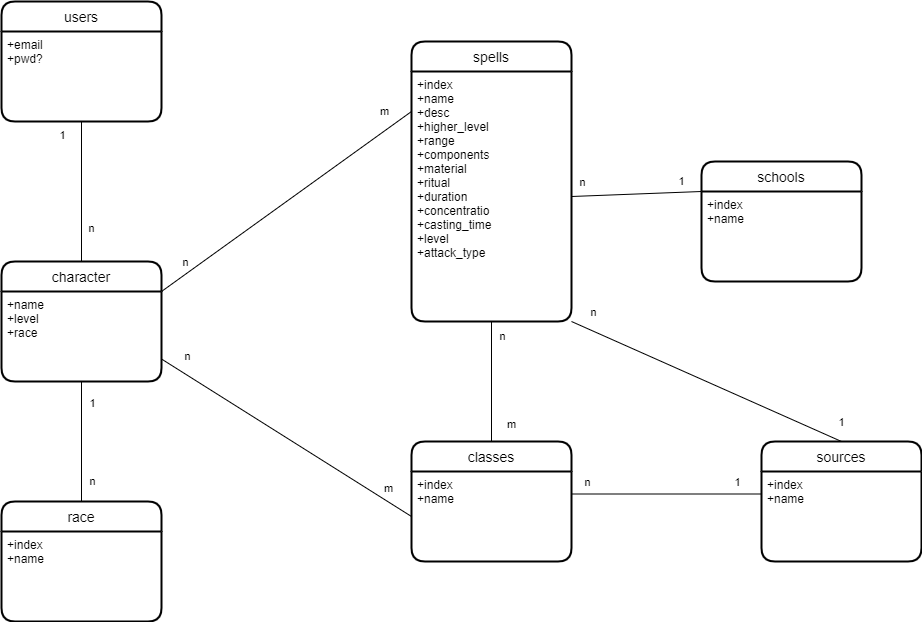

The diagram above was exported from draw.io. Its source (the exported page's mxGraphModel, read from the mxfile embedded in the PNG):
<mxGraphModel dx="1086" dy="806" grid="1" gridSize="10" guides="1" tooltips="1" connect="1" arrows="1" fold="1" page="1" pageScale="1" pageWidth="827" pageHeight="1169" math="0" shadow="0">
  <root>
    <mxCell id="0" />
    <mxCell id="1" parent="0" />
    <mxCell id="Q1CGbnANPEGJXeVrunjp-4" value="" style="endArrow=none;html=1;rounded=0;fontColor=default;strokeColor=default;labelBackgroundColor=default;exitX=0.5;exitY=0;exitDx=0;exitDy=0;entryX=0.5;entryY=1;entryDx=0;entryDy=0;" parent="1" source="Q1CGbnANPEGJXeVrunjp-21" target="Q1CGbnANPEGJXeVrunjp-20" edge="1">
      <mxGeometry width="50" height="50" relative="1" as="geometry">
        <mxPoint x="390" y="420" as="sourcePoint" />
        <mxPoint x="440" y="370" as="targetPoint" />
      </mxGeometry>
    </mxCell>
    <mxCell id="Q1CGbnANPEGJXeVrunjp-5" value="1" style="edgeLabel;html=1;align=center;verticalAlign=middle;resizable=0;points=[];fontColor=default;labelBackgroundColor=default;" parent="Q1CGbnANPEGJXeVrunjp-4" vertex="1" connectable="0">
      <mxGeometry x="0.3808" y="2" relative="1" as="geometry">
        <mxPoint x="-18" y="-30" as="offset" />
      </mxGeometry>
    </mxCell>
    <mxCell id="Q1CGbnANPEGJXeVrunjp-6" value="n" style="edgeLabel;html=1;align=center;verticalAlign=middle;resizable=0;points=[];fontColor=default;labelBackgroundColor=default;" parent="Q1CGbnANPEGJXeVrunjp-4" vertex="1" connectable="0">
      <mxGeometry x="-0.7151" y="3" relative="1" as="geometry">
        <mxPoint x="12" y="-14" as="offset" />
      </mxGeometry>
    </mxCell>
    <mxCell id="Q1CGbnANPEGJXeVrunjp-7" value="" style="endArrow=none;html=1;rounded=0;labelBackgroundColor=default;fontColor=default;strokeColor=default;exitX=1;exitY=0.25;exitDx=0;exitDy=0;entryX=0;entryY=0.25;entryDx=0;entryDy=0;" parent="1" source="Q1CGbnANPEGJXeVrunjp-21" target="Q1CGbnANPEGJXeVrunjp-23" edge="1">
      <mxGeometry width="50" height="50" relative="1" as="geometry">
        <mxPoint x="380" y="440" as="sourcePoint" />
        <mxPoint x="580" y="310" as="targetPoint" />
      </mxGeometry>
    </mxCell>
    <mxCell id="Q1CGbnANPEGJXeVrunjp-8" value="n" style="edgeLabel;html=1;align=center;verticalAlign=middle;resizable=0;points=[];fontColor=default;labelBackgroundColor=default;" parent="Q1CGbnANPEGJXeVrunjp-7" vertex="1" connectable="0">
      <mxGeometry x="-0.8583" y="2" relative="1" as="geometry">
        <mxPoint x="7" y="-15" as="offset" />
      </mxGeometry>
    </mxCell>
    <mxCell id="Q1CGbnANPEGJXeVrunjp-9" value="m" style="edgeLabel;html=1;align=center;verticalAlign=middle;resizable=0;points=[];fontColor=default;labelBackgroundColor=default;" parent="Q1CGbnANPEGJXeVrunjp-7" vertex="1" connectable="0">
      <mxGeometry x="0.8629" y="-1" relative="1" as="geometry">
        <mxPoint x="-11" y="-14" as="offset" />
      </mxGeometry>
    </mxCell>
    <mxCell id="Q1CGbnANPEGJXeVrunjp-13" value="" style="endArrow=none;html=1;rounded=0;labelBackgroundColor=default;fontColor=default;strokeColor=default;entryX=1;entryY=0.75;entryDx=0;entryDy=0;exitX=0;exitY=0.5;exitDx=0;exitDy=0;" parent="1" source="Q1CGbnANPEGJXeVrunjp-33" target="Q1CGbnANPEGJXeVrunjp-22" edge="1">
      <mxGeometry width="50" height="50" relative="1" as="geometry">
        <mxPoint x="370" y="520" as="sourcePoint" />
        <mxPoint x="420" y="470" as="targetPoint" />
      </mxGeometry>
    </mxCell>
    <mxCell id="Q1CGbnANPEGJXeVrunjp-17" value="n" style="edgeLabel;html=1;align=center;verticalAlign=middle;resizable=0;points=[];fontColor=default;labelBackgroundColor=default;" parent="Q1CGbnANPEGJXeVrunjp-13" vertex="1" connectable="0">
      <mxGeometry x="0.8021" y="-1" relative="1" as="geometry">
        <mxPoint y="-18" as="offset" />
      </mxGeometry>
    </mxCell>
    <mxCell id="Q1CGbnANPEGJXeVrunjp-18" value="m" style="edgeLabel;html=1;align=center;verticalAlign=middle;resizable=0;points=[];fontColor=default;labelBackgroundColor=default;" parent="Q1CGbnANPEGJXeVrunjp-13" vertex="1" connectable="0">
      <mxGeometry x="-0.7441" y="1" relative="1" as="geometry">
        <mxPoint x="9" y="-9" as="offset" />
      </mxGeometry>
    </mxCell>
    <mxCell id="Q1CGbnANPEGJXeVrunjp-14" value="" style="endArrow=none;html=1;rounded=0;labelBackgroundColor=default;fontColor=default;strokeColor=default;entryX=0.5;entryY=1;entryDx=0;entryDy=0;exitX=0.5;exitY=0;exitDx=0;exitDy=0;" parent="1" source="Q1CGbnANPEGJXeVrunjp-32" target="Q1CGbnANPEGJXeVrunjp-24" edge="1">
      <mxGeometry width="50" height="50" relative="1" as="geometry">
        <mxPoint x="370" y="520" as="sourcePoint" />
        <mxPoint x="420" y="470" as="targetPoint" />
      </mxGeometry>
    </mxCell>
    <mxCell id="Q1CGbnANPEGJXeVrunjp-15" value="n" style="edgeLabel;html=1;align=center;verticalAlign=middle;resizable=0;points=[];fontColor=default;labelBackgroundColor=default;" parent="Q1CGbnANPEGJXeVrunjp-14" vertex="1" connectable="0">
      <mxGeometry x="0.7714" y="-1" relative="1" as="geometry">
        <mxPoint x="9" as="offset" />
      </mxGeometry>
    </mxCell>
    <mxCell id="Q1CGbnANPEGJXeVrunjp-16" value="m" style="edgeLabel;html=1;align=center;verticalAlign=middle;resizable=0;points=[];fontColor=default;labelBackgroundColor=default;" parent="Q1CGbnANPEGJXeVrunjp-14" vertex="1" connectable="0">
      <mxGeometry x="-0.7714" y="-1" relative="1" as="geometry">
        <mxPoint x="18" y="-4" as="offset" />
      </mxGeometry>
    </mxCell>
    <mxCell id="Q1CGbnANPEGJXeVrunjp-19" value="users" style="swimlane;childLayout=stackLayout;horizontal=1;startSize=30;horizontalStack=0;rounded=1;fontSize=14;fontStyle=0;strokeWidth=2;resizeParent=0;resizeLast=1;shadow=0;dashed=0;align=center;labelBackgroundColor=default;fontColor=default;fillColor=default;strokeColor=default;" parent="1" vertex="1">
      <mxGeometry x="200" y="220" width="160" height="120" as="geometry">
        <mxRectangle x="80" y="280" width="70" height="30" as="alternateBounds" />
      </mxGeometry>
    </mxCell>
    <mxCell id="Q1CGbnANPEGJXeVrunjp-20" value="+email&#10;+pwd?" style="align=left;strokeColor=none;fillColor=none;spacingLeft=4;fontSize=12;verticalAlign=top;resizable=0;rotatable=0;part=1;labelBackgroundColor=default;fontColor=default;" parent="Q1CGbnANPEGJXeVrunjp-19" vertex="1">
      <mxGeometry y="30" width="160" height="90" as="geometry" />
    </mxCell>
    <mxCell id="Q1CGbnANPEGJXeVrunjp-21" value="character" style="swimlane;childLayout=stackLayout;horizontal=1;startSize=30;horizontalStack=0;rounded=1;fontSize=14;fontStyle=0;strokeWidth=2;resizeParent=0;resizeLast=1;shadow=0;dashed=0;align=center;labelBackgroundColor=default;fontColor=default;fillColor=default;strokeColor=default;" parent="1" vertex="1">
      <mxGeometry x="200" y="480" width="160" height="120" as="geometry">
        <mxRectangle x="300" y="310" width="90" height="30" as="alternateBounds" />
      </mxGeometry>
    </mxCell>
    <mxCell id="Q1CGbnANPEGJXeVrunjp-22" value="+name&#10;+level&#10;+race&#10;" style="align=left;strokeColor=none;fillColor=none;spacingLeft=4;fontSize=12;verticalAlign=top;resizable=0;rotatable=0;part=1;labelBackgroundColor=default;fontColor=default;" parent="Q1CGbnANPEGJXeVrunjp-21" vertex="1">
      <mxGeometry y="30" width="160" height="90" as="geometry" />
    </mxCell>
    <mxCell id="Q1CGbnANPEGJXeVrunjp-23" value="spells" style="swimlane;childLayout=stackLayout;horizontal=1;startSize=30;horizontalStack=0;rounded=1;fontSize=14;fontStyle=0;strokeWidth=2;resizeParent=0;resizeLast=1;shadow=0;dashed=0;align=center;labelBackgroundColor=default;fontColor=default;fillColor=default;strokeColor=default;" parent="1" vertex="1">
      <mxGeometry x="610" y="260" width="160" height="280" as="geometry">
        <mxRectangle x="610" y="260" width="70" height="30" as="alternateBounds" />
      </mxGeometry>
    </mxCell>
    <mxCell id="Q1CGbnANPEGJXeVrunjp-24" value="+index&#10;+name&#10;+desc&#10;+higher_level&#10;+range&#10;+components&#10;+material&#10;+ritual&#10;+duration&#10;+concentratio&#10;+casting_time&#10;+level&#10;+attack_type" style="align=left;strokeColor=none;fillColor=none;spacingLeft=4;fontSize=12;verticalAlign=top;resizable=0;rotatable=0;part=1;labelBackgroundColor=default;fontColor=default;" parent="Q1CGbnANPEGJXeVrunjp-23" vertex="1">
      <mxGeometry y="30" width="160" height="250" as="geometry" />
    </mxCell>
    <mxCell id="Q1CGbnANPEGJXeVrunjp-27" value="schools" style="swimlane;childLayout=stackLayout;horizontal=1;startSize=30;horizontalStack=0;rounded=1;fontSize=14;fontStyle=0;strokeWidth=2;resizeParent=0;resizeLast=1;shadow=0;dashed=0;align=center;labelBackgroundColor=default;fontColor=default;fillColor=default;strokeColor=default;" parent="1" vertex="1">
      <mxGeometry x="900" y="380" width="160" height="120" as="geometry">
        <mxRectangle x="900" y="380" width="80" height="30" as="alternateBounds" />
      </mxGeometry>
    </mxCell>
    <mxCell id="Q1CGbnANPEGJXeVrunjp-28" value="+index&#10;+name" style="align=left;strokeColor=none;fillColor=none;spacingLeft=4;fontSize=12;verticalAlign=top;resizable=0;rotatable=0;part=1;labelBackgroundColor=default;fontColor=default;" parent="Q1CGbnANPEGJXeVrunjp-27" vertex="1">
      <mxGeometry y="30" width="160" height="90" as="geometry" />
    </mxCell>
    <mxCell id="Q1CGbnANPEGJXeVrunjp-29" value="" style="endArrow=none;html=1;rounded=0;labelBackgroundColor=default;fontColor=default;strokeColor=default;entryX=0;entryY=0;entryDx=0;entryDy=0;exitX=1;exitY=0.5;exitDx=0;exitDy=0;" parent="1" source="Q1CGbnANPEGJXeVrunjp-24" target="Q1CGbnANPEGJXeVrunjp-28" edge="1">
      <mxGeometry width="50" height="50" relative="1" as="geometry">
        <mxPoint x="540" y="510" as="sourcePoint" />
        <mxPoint x="590" y="460" as="targetPoint" />
      </mxGeometry>
    </mxCell>
    <mxCell id="Q1CGbnANPEGJXeVrunjp-30" value="n" style="edgeLabel;html=1;align=center;verticalAlign=middle;resizable=0;points=[];fontColor=default;labelBackgroundColor=default;" parent="Q1CGbnANPEGJXeVrunjp-29" vertex="1" connectable="0">
      <mxGeometry x="-0.6473" y="-2" relative="1" as="geometry">
        <mxPoint x="-13" y="-16" as="offset" />
      </mxGeometry>
    </mxCell>
    <mxCell id="Q1CGbnANPEGJXeVrunjp-31" value="1" style="edgeLabel;html=1;align=center;verticalAlign=middle;resizable=0;points=[];fontColor=default;labelBackgroundColor=default;" parent="Q1CGbnANPEGJXeVrunjp-29" vertex="1" connectable="0">
      <mxGeometry x="0.6939" y="3" relative="1" as="geometry">
        <mxPoint y="-8" as="offset" />
      </mxGeometry>
    </mxCell>
    <mxCell id="Q1CGbnANPEGJXeVrunjp-32" value="classes" style="swimlane;childLayout=stackLayout;horizontal=1;startSize=30;horizontalStack=0;rounded=1;fontSize=14;fontStyle=0;strokeWidth=2;resizeParent=0;resizeLast=1;shadow=0;dashed=0;align=center;labelBackgroundColor=default;fontColor=default;fillColor=default;strokeColor=default;" parent="1" vertex="1">
      <mxGeometry x="610" y="660" width="160" height="120" as="geometry" />
    </mxCell>
    <mxCell id="Q1CGbnANPEGJXeVrunjp-33" value="+index&#10;+name" style="align=left;strokeColor=none;fillColor=none;spacingLeft=4;fontSize=12;verticalAlign=top;resizable=0;rotatable=0;part=1;labelBackgroundColor=default;fontColor=default;" parent="Q1CGbnANPEGJXeVrunjp-32" vertex="1">
      <mxGeometry y="30" width="160" height="90" as="geometry" />
    </mxCell>
    <mxCell id="Q1CGbnANPEGJXeVrunjp-34" value="sources" style="swimlane;childLayout=stackLayout;horizontal=1;startSize=30;horizontalStack=0;rounded=1;fontSize=14;fontStyle=0;strokeWidth=2;resizeParent=0;resizeLast=1;shadow=0;dashed=0;align=center;labelBackgroundColor=default;fontColor=default;fillColor=default;strokeColor=default;" parent="1" vertex="1">
      <mxGeometry x="960" y="660" width="160" height="120" as="geometry" />
    </mxCell>
    <mxCell id="Q1CGbnANPEGJXeVrunjp-35" value="+index&#10;+name" style="align=left;strokeColor=none;fillColor=none;spacingLeft=4;fontSize=12;verticalAlign=top;resizable=0;rotatable=0;part=1;labelBackgroundColor=default;fontColor=default;" parent="Q1CGbnANPEGJXeVrunjp-34" vertex="1">
      <mxGeometry y="30" width="160" height="90" as="geometry" />
    </mxCell>
    <mxCell id="Q1CGbnANPEGJXeVrunjp-36" value="" style="endArrow=none;html=1;rounded=0;labelBackgroundColor=default;fontColor=default;strokeColor=default;entryX=1;entryY=1;entryDx=0;entryDy=0;exitX=0.5;exitY=0;exitDx=0;exitDy=0;" parent="1" source="Q1CGbnANPEGJXeVrunjp-34" target="Q1CGbnANPEGJXeVrunjp-24" edge="1">
      <mxGeometry width="50" height="50" relative="1" as="geometry">
        <mxPoint x="540" y="540" as="sourcePoint" />
        <mxPoint x="590" y="490" as="targetPoint" />
      </mxGeometry>
    </mxCell>
    <mxCell id="Q1CGbnANPEGJXeVrunjp-37" value="n" style="edgeLabel;html=1;align=center;verticalAlign=middle;resizable=0;points=[];fontColor=default;labelBackgroundColor=default;" parent="Q1CGbnANPEGJXeVrunjp-36" vertex="1" connectable="0">
      <mxGeometry x="0.8426" y="1" relative="1" as="geometry">
        <mxPoint y="-20" as="offset" />
      </mxGeometry>
    </mxCell>
    <mxCell id="Q1CGbnANPEGJXeVrunjp-38" value="1" style="edgeLabel;html=1;align=center;verticalAlign=middle;resizable=0;points=[];fontColor=default;labelBackgroundColor=default;" parent="Q1CGbnANPEGJXeVrunjp-36" vertex="1" connectable="0">
      <mxGeometry x="-0.8399" y="-2" relative="1" as="geometry">
        <mxPoint x="21" y="-8" as="offset" />
      </mxGeometry>
    </mxCell>
    <mxCell id="Q1CGbnANPEGJXeVrunjp-39" value="" style="endArrow=none;html=1;rounded=0;labelBackgroundColor=default;fontColor=default;strokeColor=default;entryX=0;entryY=0.25;entryDx=0;entryDy=0;exitX=1;exitY=0.25;exitDx=0;exitDy=0;" parent="1" source="Q1CGbnANPEGJXeVrunjp-33" target="Q1CGbnANPEGJXeVrunjp-35" edge="1">
      <mxGeometry width="50" height="50" relative="1" as="geometry">
        <mxPoint x="540" y="540" as="sourcePoint" />
        <mxPoint x="590" y="490" as="targetPoint" />
      </mxGeometry>
    </mxCell>
    <mxCell id="Q1CGbnANPEGJXeVrunjp-40" value="n" style="edgeLabel;html=1;align=center;verticalAlign=middle;resizable=0;points=[];fontColor=default;labelBackgroundColor=default;" parent="Q1CGbnANPEGJXeVrunjp-39" vertex="1" connectable="0">
      <mxGeometry x="-0.84" y="1" relative="1" as="geometry">
        <mxPoint y="-11" as="offset" />
      </mxGeometry>
    </mxCell>
    <mxCell id="Q1CGbnANPEGJXeVrunjp-41" value="1" style="edgeLabel;html=1;align=center;verticalAlign=middle;resizable=0;points=[];fontColor=default;labelBackgroundColor=default;" parent="Q1CGbnANPEGJXeVrunjp-39" vertex="1" connectable="0">
      <mxGeometry x="0.74" y="1" relative="1" as="geometry">
        <mxPoint y="-11" as="offset" />
      </mxGeometry>
    </mxCell>
    <mxCell id="Vr4keNxyYSL4cR_DyKHx-1" value="race" style="swimlane;childLayout=stackLayout;horizontal=1;startSize=30;horizontalStack=0;rounded=1;fontSize=14;fontStyle=0;strokeWidth=2;resizeParent=0;resizeLast=1;shadow=0;dashed=0;align=center;labelBackgroundColor=default;fontColor=default;fillColor=default;strokeColor=default;" vertex="1" parent="1">
      <mxGeometry x="200" y="720" width="160" height="120" as="geometry">
        <mxRectangle x="300" y="310" width="90" height="30" as="alternateBounds" />
      </mxGeometry>
    </mxCell>
    <mxCell id="Vr4keNxyYSL4cR_DyKHx-2" value="+index&#10;+name" style="align=left;strokeColor=none;fillColor=none;spacingLeft=4;fontSize=12;verticalAlign=top;resizable=0;rotatable=0;part=1;labelBackgroundColor=default;fontColor=default;" vertex="1" parent="Vr4keNxyYSL4cR_DyKHx-1">
      <mxGeometry y="30" width="160" height="90" as="geometry" />
    </mxCell>
    <mxCell id="Vr4keNxyYSL4cR_DyKHx-6" value="" style="endArrow=none;html=1;rounded=0;labelBackgroundColor=default;fontColor=default;strokeColor=default;entryX=0.5;entryY=1;entryDx=0;entryDy=0;exitX=0.5;exitY=0;exitDx=0;exitDy=0;" edge="1" parent="1" source="Vr4keNxyYSL4cR_DyKHx-1" target="Q1CGbnANPEGJXeVrunjp-22">
      <mxGeometry width="50" height="50" relative="1" as="geometry">
        <mxPoint x="620" y="745" as="sourcePoint" />
        <mxPoint x="370" y="587.5" as="targetPoint" />
        <Array as="points" />
      </mxGeometry>
    </mxCell>
    <mxCell id="Vr4keNxyYSL4cR_DyKHx-7" value="1" style="edgeLabel;html=1;align=center;verticalAlign=middle;resizable=0;points=[];fontColor=default;labelBackgroundColor=default;" vertex="1" connectable="0" parent="Vr4keNxyYSL4cR_DyKHx-6">
      <mxGeometry x="0.8021" y="-1" relative="1" as="geometry">
        <mxPoint x="9" y="9" as="offset" />
      </mxGeometry>
    </mxCell>
    <mxCell id="Vr4keNxyYSL4cR_DyKHx-8" value="n" style="edgeLabel;html=1;align=center;verticalAlign=middle;resizable=0;points=[];fontColor=default;labelBackgroundColor=default;" vertex="1" connectable="0" parent="Vr4keNxyYSL4cR_DyKHx-6">
      <mxGeometry x="-0.7441" y="1" relative="1" as="geometry">
        <mxPoint x="11" y="-6" as="offset" />
      </mxGeometry>
    </mxCell>
  </root>
</mxGraphModel>